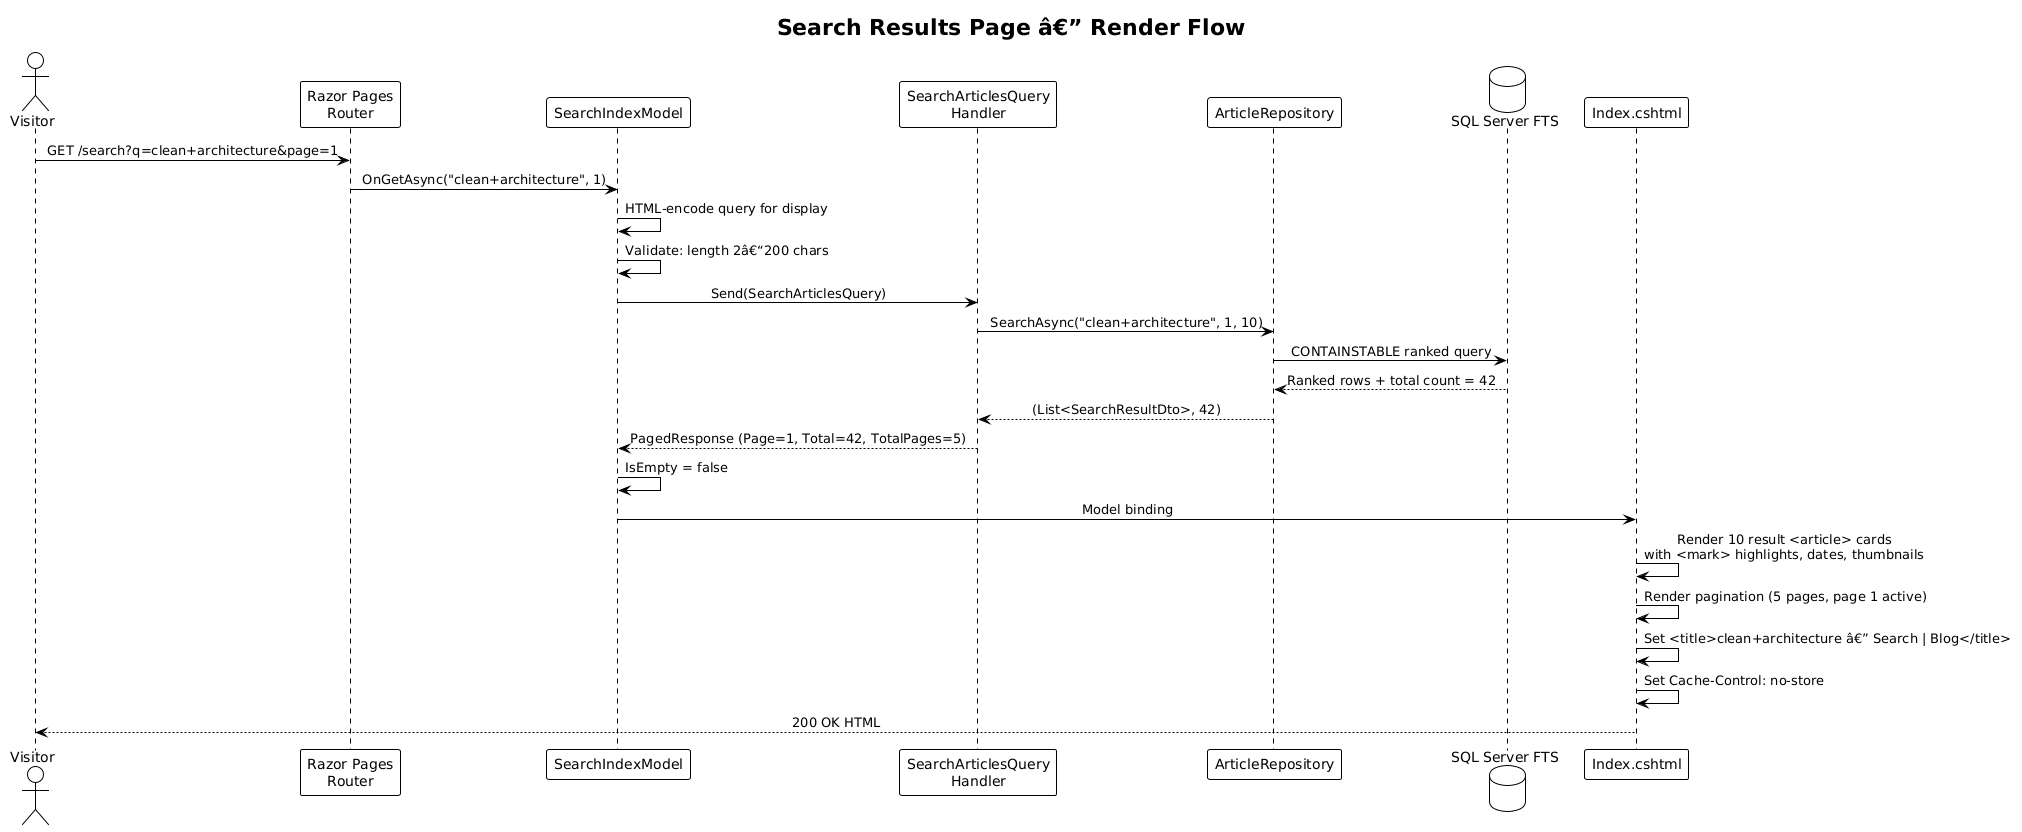

The diagram above was rendered by PlantUML. Its source (embedded in the PNG):
@startuml
!theme plain
skinparam sequenceMessageAlign center

title Search Results Page â€” Render Flow

actor Visitor
participant "Razor Pages\nRouter" as Router
participant "SearchIndexModel" as Model
participant "SearchArticlesQuery\nHandler" as Handler
participant "ArticleRepository" as Repo
database "SQL Server FTS" as DB
participant "Index.cshtml" as View

Visitor -> Router: GET /search?q=clean+architecture&page=1
Router -> Model: OnGetAsync("clean+architecture", 1)
Model -> Model: HTML-encode query for display
Model -> Model: Validate: length 2â€“200 chars
Model -> Handler: Send(SearchArticlesQuery)
Handler -> Repo: SearchAsync("clean+architecture", 1, 10)
Repo -> DB: CONTAINSTABLE ranked query
DB --> Repo: Ranked rows + total count = 42
Repo --> Handler: (List<SearchResultDto>, 42)
Handler --> Model: PagedResponse (Page=1, Total=42, TotalPages=5)
Model -> Model: IsEmpty = false
Model -> View: Model binding
View -> View: Render 10 result <article> cards\nwith <mark> highlights, dates, thumbnails
View -> View: Render pagination (5 pages, page 1 active)
View -> View: Set <title>clean+architecture â€” Search | Blog</title>
View -> View: Set Cache-Control: no-store
View --> Visitor: 200 OK HTML
@enduml